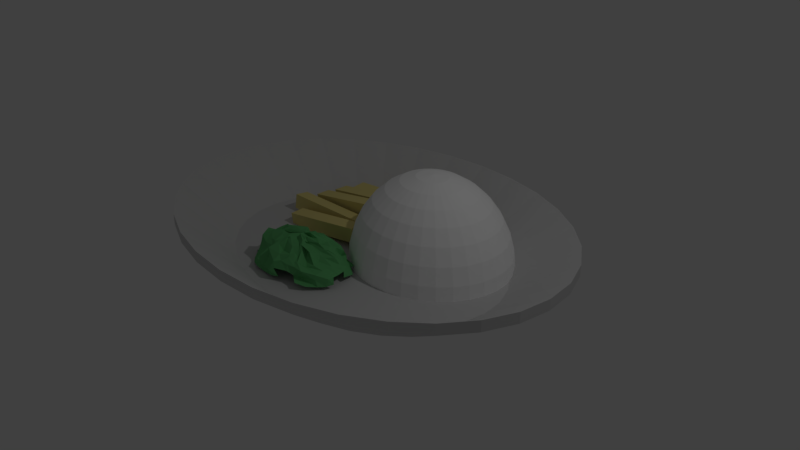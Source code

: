 # Source: rice3_meat2_veg1.blend  (saved by Blender 2.79.0; exported with 4.5.12 LTS)
import bpy
from mathutils import Matrix  # noqa: F401  (used for matrix-valued properties, if any)

bpy.ops.wm.read_factory_settings(use_empty=True)
scene = bpy.context.scene
scene.name = 'Scene'

# ---- collections
col_collection_1 = bpy.data.collections.new('Collection 1'); scene.collection.children.link(col_collection_1)

# ---- materials (node trees are filled in below, after node groups)
mat_vegatbles = bpy.data.materials.new('Vegatbles')
mat_vegatbles.alpha_threshold = 0.0
mat_vegatbles.use_transparent_shadow = False
mat_vegatbles.diffuse_color = (0.1313, 0.448, 0.1618, 1.0)
mat_vegatbles.roughness = 0.5
mat_chicken = bpy.data.materials.new('Chicken')
mat_chicken.alpha_threshold = 0.0
mat_chicken.use_transparent_shadow = False
mat_chicken.diffuse_color = (0.8, 0.69, 0.2589, 1.0)
mat_chicken.roughness = 0.5
mat_rice = bpy.data.materials.new('Rice')
mat_rice.alpha_threshold = 0.0
mat_rice.use_transparent_shadow = False
mat_rice.diffuse_color = (1.0, 1.0, 1.0, 1.0)
mat_rice.roughness = 0.5
mat_rice.specular_intensity = 1.0
mat_plate = bpy.data.materials.new('Plate')
mat_plate.alpha_threshold = 0.0
mat_plate.use_transparent_shadow = False
mat_plate.diffuse_color = (0.6383, 0.6383, 0.6383, 1.0)
mat_plate.roughness = 0.5
mat_plate.specular_intensity = 0.7946
mat_chicken_001 = bpy.data.materials.new('Chicken.001')
mat_chicken_001.alpha_threshold = 0.0
mat_chicken_001.use_transparent_shadow = False
mat_chicken_001.diffuse_color = (0.8, 0.69, 0.2589, 1.0)
mat_chicken_001.roughness = 0.5
mat_chicken_002 = bpy.data.materials.new('Chicken.002')
mat_chicken_002.alpha_threshold = 0.0
mat_chicken_002.use_transparent_shadow = False
mat_chicken_002.diffuse_color = (0.8, 0.69, 0.2589, 1.0)
mat_chicken_002.roughness = 0.5
mat_chicken_003 = bpy.data.materials.new('Chicken.003')
mat_chicken_003.alpha_threshold = 0.0
mat_chicken_003.use_transparent_shadow = False
mat_chicken_003.diffuse_color = (0.8, 0.69, 0.2589, 1.0)
mat_chicken_003.roughness = 0.5
mat_chicken_004 = bpy.data.materials.new('Chicken.004')
mat_chicken_004.alpha_threshold = 0.0
mat_chicken_004.use_transparent_shadow = False
mat_chicken_004.diffuse_color = (0.8, 0.69, 0.2589, 1.0)
mat_chicken_004.roughness = 0.5

# ---- material node trees

# ---- world
world_world = bpy.data.worlds.new('World'); scene.world = world_world
world_world.color = (0.05088, 0.05088, 0.05088)
world_world.use_sun_shadow = False
world_world.sun_shadow_jitter_overblur = 0.0
world_world.cycles.sampling_method = 'MANUAL'

# ---- cameras
cam_camera = bpy.data.cameras.new('Camera')
cam_camera.clip_end = 100.0
cam_camera.lens = 35.0
cam_camera.sensor_width = 32.0
cam_camera.sensor_height = 18.0
cam_camera.ortho_scale = 7.314
cam_camera.dof.focus_distance = 0.0
cam_camera.dof.aperture_fstop = 128.0

# ---- lights
light_lamp = bpy.data.lights.new('Lamp', 'POINT')
light_lamp.transmission_factor = 0.0
light_lamp.cutoff_distance = 30.0
light_lamp.energy = 100.0
light_lamp.shadow_buffer_clip_start = 1.001
light_lamp.shadow_soft_size = 0.1
light_lamp.shadow_maximum_resolution = 0.006
light_lamp.use_absolute_resolution = True

# ---- meshes
me_sphere_001 = bpy.data.meshes.new('Sphere.001')
me_sphere_001.from_pydata([(1.073, -1.826, 0.9766), (1.105, -1.75, 0.9065), (1.089, -1.54, 0.7811), (0.9613, -1.198, 0.6567), (0.9229, -1.081, 0.4952), (0.9288, -1.089, 0.3857), (1.115, -1.905, 0.9505), (1.139, -1.684, 0.8968), (1.148, -1.478, 0.8236), (1.166, -1.283, 0.6948), (1.179, -1.141, 0.4741), (1.204, -1.18, 0.2796), (1.135, -1.805, 0.9991), (1.168, -1.652, 0.938), (1.174, -1.535, 0.8758), (1.314, -1.352, 0.753), (1.424, -1.26, 0.5459), (1.403, -1.19, 0.3591), (1.225, -1.74, 1.065), (1.285, -1.671, 0.905), (1.377, -1.574, 0.7394), (1.553, -1.367, 0.7121), (1.631, -1.365, 0.6029), (1.599, -1.262, 0.4344), (1.512, -1.154, 0.2372), (1.556, -1.123, -0.06102), (1.203, -1.885, 1.057), (1.293, -1.775, 0.9082), (1.383, -1.584, 0.8038), (1.534, -1.49, 0.6859), (1.608, -1.485, 0.4857), (1.71, -1.39, 0.3479), (1.796, -1.263, 0.2722), (1.814, -1.264, 0.1), (1.224, -1.855, 0.9164), (1.386, -1.829, 0.7829), (1.558, -1.709, 0.8097), (1.639, -1.656, 0.7255), (1.688, -1.53, 0.5735), (1.756, -1.394, 0.3702), (1.789, -1.36, 0.2315), (1.099, -1.942, 0.972), (1.407, -1.875, 0.856), (1.656, -1.884, 0.8315), (1.764, -1.773, 0.7197), (1.834, -1.64, 0.5727), (1.887, -1.561, 0.3718), (1.94, -1.497, 0.1914), (1.184, -2.05, 1.023), (1.479, -1.983, 0.9694), (1.613, -1.935, 0.8355), (1.775, -1.833, 0.6766), (1.848, -1.786, 0.5188), (1.918, -1.75, 0.3606), (1.967, -1.811, 0.2456), (1.274, -2.091, 0.9271), (1.439, -2.011, 0.8985), (1.559, -2.002, 0.7796), (1.652, -2.025, 0.6762), (1.836, -1.996, 0.5267), (1.946, -1.959, 0.3566), (1.34, -2.124, 0.9558), (1.38, -2.06, 0.8813), (1.582, -2.059, 0.7364), (1.629, -2.149, 0.6011), (1.814, -2.139, 0.5202), (1.976, -2.14, 0.3817), (1.999, -2.162, 0.2154), (1.256, -2.19, 0.9711), (1.305, -2.286, 0.9233), (1.523, -2.298, 0.8563), (1.658, -2.343, 0.5862), (1.821, -2.268, 0.5125), (1.984, -2.296, 0.394), (1.959, -2.354, 0.1951), (1.248, -2.066, 1.015), (1.314, -2.134, 0.921), (1.371, -2.201, 0.7828), (1.557, -2.443, 0.5264), (1.824, -2.503, 0.4886), (1.829, -2.508, 0.3532), (1.874, -2.509, 0.1958), (1.124, -2.096, 1.069), (1.275, -2.206, 1.008), (1.356, -2.338, 0.8242), (1.462, -2.604, 0.6501), (1.642, -2.708, 0.5612), (1.575, -2.651, 0.323), (1.752, -2.723, 0.2185), (1.091, -2.154, 0.9296), (1.275, -2.32, 0.8714), (1.361, -2.453, 0.6817), (1.394, -2.616, 0.6316), (1.472, -2.702, 0.5689), (1.458, -2.738, 0.361), (1.609, -2.876, 0.2986), (1.617, -2.88, 0.2875), (1.1, -2.138, 0.9287), (1.276, -2.316, 0.9073), (1.281, -2.466, 0.7617), (1.264, -2.636, 0.6806), (1.32, -2.755, 0.5747), (1.347, -2.803, 0.427), (1.08, -2.288, 0.9313), (1.213, -2.449, 0.8735), (1.247, -2.578, 0.7508), (1.265, -2.603, 0.7524), (1.181, -2.782, 0.6085), (1.119, -2.938, 0.4248), (1.205, -2.907, 0.2312), (1.342, -2.895, 0.1879), (0.9515, -2.217, 0.9827), (0.9951, -2.347, 0.9049), (1.049, -2.539, 0.7109), (1.112, -2.729, 0.7293), (1.113, -2.916, 0.6075), (1.053, -3.017, 0.3681), (1.04, -2.95, 0.1874), (1.008, -2.127, 0.9813), (0.9782, -2.331, 0.9627), (0.921, -2.525, 0.819), (0.8198, -2.736, 0.7383), (0.8958, -2.823, 0.5221), (0.8464, -2.926, 0.346), (0.8024, -2.919, 0.1504), (0.7972, -2.931, 0.08292), (1.037, -2.05, 0.9561), (0.9261, -2.317, 0.9157), (0.8629, -2.451, 0.8475), (0.8173, -2.533, 0.7767), (0.7962, -2.664, 0.5519), (0.6367, -2.905, 0.3905), (0.633, -2.932, 0.1967), (0.9543, -2.1, 0.9352), (0.8528, -2.297, 0.8475), (0.7587, -2.473, 0.802), (0.7429, -2.556, 0.7024), (0.6661, -2.612, 0.5878), (0.5119, -2.711, 0.3702), (0.4966, -2.844, 0.1555), (0.4462, -2.921, 0.1055), (1.042, -1.909, 0.9715), (0.9052, -2.1, 0.9593), (0.7673, -2.24, 0.902), (0.6285, -2.419, 0.769), (0.5415, -2.522, 0.6599), (0.4541, -2.532, 0.5426), (0.4612, -2.652, 0.3547), (0.4522, -2.817, 0.1314), (0.9064, -2.042, 0.9486), (0.7119, -2.164, 0.9186), (0.5216, -2.292, 0.8498), (0.3866, -2.448, 0.7424), (0.2836, -2.401, 0.4673), (0.3069, -2.496, 0.3351), (0.3061, -2.654, 0.1102), (0.8798, -2.121, 0.9735), (0.7119, -2.127, 0.9319), (0.4843, -2.182, 0.8307), (0.3137, -2.266, 0.7551), (0.3399, -2.288, 0.5042), (0.2775, -2.319, 0.4163), (0.1751, -2.397, 0.1735), (0.0484, -2.375, 0.03051), (0.7734, -2.068, 0.867), (0.6181, -2.034, 0.8667), (0.4513, -2.077, 0.7909), (0.2773, -2.144, 0.7764), (0.2876, -2.116, 0.4884), (0.2047, -2.127, 0.3127), (0.1206, -2.201, 0.1306), (-0.003381, -2.216, 0.05378), (0.7989, -1.977, 0.9608), (0.6003, -1.995, 0.8707), (0.4228, -1.942, 0.7046), (0.329, -2.043, 0.7001), (0.3389, -1.932, 0.5786), (0.2058, -1.94, 0.3358), (0.05973, -1.904, 0.1154), (-0.04537, -1.923, 0.09903), (0.8387, -1.884, 1.02), (0.6277, -1.886, 0.9154), (0.469, -1.749, 0.8501), (0.3362, -1.827, 0.7287), (0.2271, -1.813, 0.5432), (0.0772, -1.861, 0.3061), (0.04103, -1.795, 0.1464), (0.0211, -1.806, 0.07094), (0.8584, -1.953, 0.9187), (0.6983, -1.869, 0.8541), (0.506, -1.759, 0.8481), (0.393, -1.756, 0.7196), (0.3217, -1.781, 0.5537), (0.2056, -1.676, 0.355), (0.09704, -1.615, 0.1787), (0.8772, -1.959, 0.8901), (0.8304, -1.802, 0.9017), (0.5606, -1.739, 0.8622), (0.3666, -1.709, 0.6305), (0.3069, -1.689, 0.481), (0.2832, -1.479, 0.3384), (0.9852, -1.787, 0.9396), (0.8997, -1.582, 0.883), (0.695, -1.58, 0.8497), (0.5183, -1.621, 0.6584), (0.4429, -1.504, 0.5764), (0.3817, -1.285, 0.4908), (0.3015, -1.144, 0.2055), (0.9894, -1.843, 0.9454), (0.8634, -1.605, 0.8955), (0.7837, -1.482, 0.8455), (0.63, -1.541, 0.6433), (0.5094, -1.381, 0.5271), (0.5042, -1.31, 0.4622), (0.4644, -1.07, 0.224), (0.4126, -1.097, 0.09056), (0.4095, -1.131, -0.1132), (1.058, -1.842, 0.9495), (0.9234, -1.636, 0.8665), (0.8339, -1.498, 0.8208), (0.7424, -1.406, 0.6733), (0.6423, -1.161, 0.4492), (0.7108, -1.184, 0.3631), (0.7443, -1.19, 0.1714), (1.045, -1.803, 0.9454), (1.011, -1.679, 0.8288), (0.9101, -1.55, 0.7432), (0.8242, -1.292, 0.6544), (0.8268, -1.121, 0.4685), (0.8357, -1.033, 0.3503)], [(32, 33), (95, 96), (109, 110), (124, 125), (139, 140), (214, 215), (215, 216)], [(4, 3, 9, 10), (5, 4, 10, 11), (0, 141, 6), (1, 0, 6, 7), (2, 1, 7, 8), (3, 2, 8, 9), (9, 8, 14, 15), (10, 9, 15, 16), (11, 10, 16, 17), (6, 141, 12), (7, 6, 12, 13), (8, 7, 13, 14), (12, 141, 18), (13, 12, 18, 19), (14, 13, 19, 20), (15, 14, 20, 21), (16, 15, 21, 22), (17, 16, 22, 23), (22, 21, 29, 30), (23, 22, 30, 31), (24, 23, 31, 32), (18, 141, 26), (19, 18, 26, 27), (20, 19, 27, 28), (21, 20, 28, 29), (26, 141, 34), (27, 26, 34, 35), (28, 27, 35, 36), (29, 28, 36, 37), (30, 29, 37, 38), (31, 30, 38, 39), (32, 31, 39, 40), (38, 37, 44, 45), (39, 38, 45, 46), (40, 39, 46, 47), (34, 141, 41), (35, 34, 41, 42), (36, 35, 42, 43), (37, 36, 43, 44), (42, 41, 48, 49), (43, 42, 49, 50), (44, 43, 50, 51), (45, 44, 51, 52), (46, 45, 52, 53), (47, 46, 53, 54), (41, 141, 48), (53, 52, 59, 60), (48, 141, 55), (49, 48, 55, 56), (50, 49, 56, 57), (51, 50, 57, 58), (52, 51, 58, 59), (57, 56, 62, 63), (58, 57, 63, 64), (59, 58, 64, 65), (60, 59, 65, 66), (55, 141, 61), (56, 55, 61, 62), (67, 66, 73, 74), (61, 141, 68), (62, 61, 68, 69), (63, 62, 69, 70), (64, 63, 70, 71), (65, 64, 71, 72), (66, 65, 72, 73), (70, 69, 76, 77), (71, 70, 77, 78), (72, 71, 78, 79), (73, 72, 79, 80), (74, 73, 80, 81), (68, 141, 75), (69, 68, 75, 76), (81, 80, 87, 88), (75, 141, 82), (76, 75, 82, 83), (77, 76, 83, 84), (78, 77, 84, 85), (79, 78, 85, 86), (80, 79, 86, 87), (85, 84, 91, 92), (86, 85, 92, 93), (87, 86, 93, 94), (88, 87, 94, 95), (82, 141, 89), (83, 82, 89, 90), (84, 83, 90, 91), (89, 141, 97), (90, 89, 97, 98), (91, 90, 98, 99), (92, 91, 99, 100), (93, 92, 100, 101), (94, 93, 101, 102), (100, 99, 105, 106), (101, 100, 106, 107), (102, 101, 107, 108), (97, 141, 103), (98, 97, 103, 104), (99, 98, 104, 105), (103, 141, 111), (104, 103, 111, 112), (105, 104, 112, 113), (106, 105, 113, 114), (107, 106, 114, 115), (108, 107, 115, 116), (109, 108, 116, 117), (115, 114, 121, 122), (116, 115, 122, 123), (117, 116, 123, 124), (111, 141, 118), (112, 111, 118, 119), (113, 112, 119, 120), (114, 113, 120, 121), (119, 118, 126, 127), (120, 119, 127, 128), (121, 120, 128, 129), (122, 121, 129, 130), (123, 122, 130, 131), (124, 123, 131, 132), (118, 141, 126), (131, 130, 137, 138), (132, 131, 138, 139), (126, 141, 133), (127, 126, 133, 134), (128, 127, 134, 135), (129, 128, 135, 136), (130, 129, 136, 137), (134, 133, 142, 143), (135, 134, 143, 144), (136, 135, 144, 145), (137, 136, 145, 146), (138, 137, 146, 147), (139, 138, 147, 148), (133, 141, 142), (147, 146, 153, 154), (148, 147, 154, 155), (142, 141, 149), (143, 142, 149, 150), (144, 143, 150, 151), (145, 144, 151, 152), (146, 145, 152, 153), (151, 150, 157, 158), (152, 151, 158, 159), (153, 152, 159, 160), (154, 153, 160, 161), (155, 154, 161, 162), (149, 141, 156), (150, 149, 156, 157), (162, 161, 169, 170), (163, 162, 170, 171), (156, 141, 164), (157, 156, 164, 165), (158, 157, 165, 166), (159, 158, 166, 167), (160, 159, 167, 168), (161, 160, 168, 169), (166, 165, 173, 174), (167, 166, 174, 175), (168, 167, 175, 176), (169, 168, 176, 177), (170, 169, 177, 178), (171, 170, 178, 179), (164, 141, 172), (165, 164, 172, 173), (178, 177, 185, 186), (179, 178, 186, 187), (172, 141, 180), (173, 172, 180, 181), (174, 173, 181, 182), (175, 174, 182, 183), (176, 175, 183, 184), (177, 176, 184, 185), (183, 182, 190, 191), (184, 183, 191, 192), (185, 184, 192, 193), (186, 185, 193, 194), (180, 141, 188), (181, 180, 188, 189), (182, 181, 189, 190), (188, 141, 195), (189, 188, 195, 196), (190, 189, 196, 197), (191, 190, 197, 198), (192, 191, 198, 199), (193, 192, 199, 200), (199, 198, 204, 205), (200, 199, 205, 206), (195, 141, 201), (196, 195, 201, 202), (197, 196, 202, 203), (198, 197, 203, 204), (201, 141, 208), (202, 201, 208, 209), (203, 202, 209, 210), (204, 203, 210, 211), (205, 204, 211, 212), (206, 205, 212, 213), (207, 206, 213, 214), (212, 211, 220, 221), (213, 212, 221, 222), (214, 213, 222, 223), (208, 141, 217), (209, 208, 217, 218), (210, 209, 218, 219), (211, 210, 219, 220), (218, 217, 224, 225), (219, 218, 225, 226), (220, 219, 226, 227), (221, 220, 227, 228), (222, 221, 228, 229), (217, 141, 224), (229, 228, 4, 5), (224, 141, 0), (225, 224, 0, 1), (226, 225, 1, 2), (227, 226, 2, 3), (228, 227, 3, 4)])
me_sphere_001.materials.append(mat_vegatbles)
me_sphere_001.use_remesh_preserve_volume = False
me_sphere_001.use_remesh_preserve_attributes = False
me_sphere_001.use_mirror_vertex_groups = False
me_sphere_001.update()
me_cube_001 = bpy.data.meshes.new('Cube.001')
me_cube_001.from_pydata([(-1.0, -1.0, -1.0), (-1.0, -1.0, 1.0), (-1.0, 1.0, -1.0), (-1.0, 1.0, 1.0), (1.0, -1.0, -1.0), (1.0, -1.0, 1.0), (1.0, 1.0, -1.0), (1.0, 1.0, 1.0)], [], [(0, 1, 3, 2), (2, 3, 7, 6), (6, 7, 5, 4), (4, 5, 1, 0), (2, 6, 4, 0), (7, 3, 1, 5)])
me_cube_001.materials.append(mat_chicken)
me_cube_001.use_remesh_preserve_volume = False
me_cube_001.use_remesh_preserve_attributes = False
me_cube_001.use_mirror_vertex_groups = False
me_cube_001.update()
me_sphere = bpy.data.meshes.new('Sphere')
me_sphere.from_pydata([(0.0, 0.1951, 0.9808), (0.0, 0.3827, 0.9239), (0.0, 0.5556, 0.8315), (0.0, 0.7071, 0.7071), (0.0, 0.8315, 0.5556), (0.0, 0.9239, 0.3827), (0.0, 0.9808, 0.1951), (0.0, 1.0, 7.55e-08), (0.03806, 0.1913, 0.9808), (0.07466, 0.3753, 0.9239), (0.1084, 0.5449, 0.8315), (0.1379, 0.6935, 0.7071), (0.1622, 0.8155, 0.5556), (0.1802, 0.9061, 0.3827), (0.1913, 0.9619, 0.1951), (0.1951, 0.9808, 7.55e-08), (0.07466, 0.1802, 0.9808), (0.1464, 0.3536, 0.9239), (0.2126, 0.5133, 0.8315), (0.2706, 0.6533, 0.7071), (0.3182, 0.7682, 0.5556), (0.3536, 0.8536, 0.3827), (0.3753, 0.9061, 0.1951), (0.3827, 0.9239, 7.55e-08), (0.1084, 0.1622, 0.9808), (0.2126, 0.3182, 0.9239), (0.3087, 0.4619, 0.8315), (0.3928, 0.5879, 0.7071), (0.4619, 0.6913, 0.5556), (0.5133, 0.7682, 0.3827), (0.5449, 0.8155, 0.1951), (0.5556, 0.8315, 7.55e-08), (0.1379, 0.1379, 0.9808), (0.2706, 0.2706, 0.9239), (0.3928, 0.3928, 0.8315), (0.5, 0.5, 0.7071), (0.5879, 0.5879, 0.5556), (0.6533, 0.6533, 0.3827), (0.6935, 0.6935, 0.1951), (0.7071, 0.7071, 7.55e-08), (0.1622, 0.1084, 0.9808), (0.3182, 0.2126, 0.9239), (0.4619, 0.3087, 0.8315), (0.5879, 0.3928, 0.7071), (0.6913, 0.4619, 0.5556), (0.7682, 0.5133, 0.3827), (0.8155, 0.5449, 0.1951), (0.8315, 0.5556, 7.55e-08), (0.1802, 0.07466, 0.9808), (0.3536, 0.1464, 0.9239), (0.5133, 0.2126, 0.8315), (0.6533, 0.2706, 0.7071), (0.7682, 0.3182, 0.5556), (0.8536, 0.3536, 0.3827), (0.9061, 0.3753, 0.1951), (0.9239, 0.3827, 7.55e-08), (0.1913, 0.03806, 0.9808), (0.3753, 0.07466, 0.9239), (0.5449, 0.1084, 0.8315), (0.6935, 0.1379, 0.7071), (0.8155, 0.1622, 0.5556), (0.9061, 0.1802, 0.3827), (0.9619, 0.1913, 0.1951), (0.9808, 0.1951, 7.55e-08), (0.1951, -3.266e-07, 0.9808), (0.3827, -3.192e-07, 0.9239), (0.5556, -3.117e-07, 0.8315), (0.7071, -3.192e-07, 0.7071), (0.8315, -3.341e-07, 0.5556), (0.9239, -2.745e-07, 0.3827), (0.9808, -3.937e-07, 0.1951), (1.0, -3.788e-07, 7.55e-08), (0.1913, -0.03806, 0.9808), (0.3753, -0.07466, 0.9239), (0.5449, -0.1084, 0.8315), (0.6935, -0.138, 0.7071), (0.8155, -0.1622, 0.5556), (0.9061, -0.1802, 0.3827), (0.9619, -0.1913, 0.1951), (0.9808, -0.1951, 7.55e-08), (0.1802, -0.07466, 0.9808), (0.3536, -0.1464, 0.9239), (0.5133, -0.2126, 0.8315), (0.6533, -0.2706, 0.7071), (0.7682, -0.3182, 0.5556), (0.8536, -0.3536, 0.3827), (0.9061, -0.3753, 0.1951), (0.9239, -0.3827, 7.55e-08), (0.1622, -0.1084, 0.9808), (0.3182, -0.2126, 0.9239), (0.4619, -0.3087, 0.8315), (0.5879, -0.3928, 0.7071), (0.6913, -0.4619, 0.5556), (0.7682, -0.5133, 0.3827), (0.8155, -0.5449, 0.1951), (0.8315, -0.5556, 7.55e-08), (0.1379, -0.138, 0.9808), (0.2706, -0.2706, 0.9239), (0.3928, -0.3928, 0.8315), (0.5, -0.5, 0.7071), (0.5879, -0.5879, 0.5556), (0.6533, -0.6533, 0.3827), (0.6935, -0.6935, 0.1951), (0.7071, -0.7071, 7.55e-08), (0.1084, -0.1622, 0.9808), (0.2126, -0.3182, 0.9239), (0.3087, -0.4619, 0.8315), (0.3928, -0.5879, 0.7071), (0.4619, -0.6913, 0.5556), (0.5133, -0.7682, 0.3827), (0.5449, -0.8155, 0.1951), (0.5556, -0.8315, 7.55e-08), (0.07466, -0.1802, 0.9808), (0.1464, -0.3536, 0.9239), (0.2126, -0.5133, 0.8315), (0.2706, -0.6533, 0.7071), (0.3182, -0.7682, 0.5556), (0.3536, -0.8536, 0.3827), (0.3753, -0.9061, 0.1951), (0.3827, -0.9239, 7.55e-08), (0.03806, -0.1913, 0.9808), (0.07466, -0.3753, 0.9239), (0.1084, -0.5449, 0.8315), (0.1379, -0.6935, 0.7071), (0.1622, -0.8155, 0.5556), (0.1802, -0.9061, 0.3827), (0.1913, -0.9619, 0.1951), (0.1951, -0.9808, 7.55e-08), (-7.212e-09, -0.1951, 0.9808), (4.122e-08, -0.3827, 0.9239), (2.632e-08, -0.5556, 0.8315), (-2.584e-08, -0.7071, 0.7071), (-8.544e-08, -0.8315, 0.5556), (6.357e-08, -0.9239, 0.3827), (-8.544e-08, -0.9808, 0.1951), (-1.003e-07, -1.0, 7.55e-08), (-0.03806, -0.1913, 0.9808), (-0.07466, -0.3753, 0.9239), (-0.1084, -0.5449, 0.8315), (-0.1379, -0.6935, 0.7071), (-0.1622, -0.8155, 0.5556), (-0.1802, -0.9061, 0.3827), (-0.1913, -0.9619, 0.1951), (-0.1951, -0.9808, 7.55e-08), (-0.07466, -0.1802, 0.9808), (-0.1464, -0.3536, 0.9239), (-0.2126, -0.5133, 0.8315), (-0.2706, -0.6533, 0.7071), (-0.3182, -0.7682, 0.5556), (-0.3536, -0.8536, 0.3827), (-0.3753, -0.9061, 0.1951), (-0.3827, -0.9239, 7.55e-08), (-0.1084, -0.1622, 0.9808), (-0.2126, -0.3182, 0.9239), (-0.3087, -0.4619, 0.8315), (-0.3928, -0.5879, 0.7071), (-0.4619, -0.6913, 0.5556), (-0.5133, -0.7682, 0.3827), (-0.5449, -0.8155, 0.1951), (-0.5556, -0.8315, 7.55e-08), (-2.304e-07, -5.562e-07, 1.0), (-0.1379, -0.138, 0.9808), (-0.2706, -0.2706, 0.9239), (-0.3928, -0.3928, 0.8315), (-0.5, -0.5, 0.7071), (-0.5879, -0.5879, 0.5556), (-0.6533, -0.6533, 0.3827), (-0.6935, -0.6935, 0.1951), (-0.7071, -0.7071, 7.55e-08), (-0.1622, -0.1084, 0.9808), (-0.3182, -0.2126, 0.9239), (-0.4619, -0.3087, 0.8315), (-0.5879, -0.3928, 0.7071), (-0.6913, -0.4619, 0.5556), (-0.7682, -0.5133, 0.3827), (-0.8155, -0.5449, 0.1951), (-0.8315, -0.5556, 7.55e-08), (-0.1802, -0.07466, 0.9808), (-0.3536, -0.1464, 0.9239), (-0.5133, -0.2126, 0.8315), (-0.6533, -0.2706, 0.7071), (-0.7682, -0.3182, 0.5556), (-0.8536, -0.3536, 0.3827), (-0.9061, -0.3753, 0.1951), (-0.9239, -0.3827, 7.55e-08), (-0.1913, -0.03806, 0.9808), (-0.3753, -0.07466, 0.9239), (-0.5449, -0.1084, 0.8315), (-0.6935, -0.1379, 0.7071), (-0.8155, -0.1622, 0.5556), (-0.9061, -0.1802, 0.3827), (-0.9619, -0.1913, 0.1951), (-0.9808, -0.1951, 7.55e-08), (-0.1951, -3.117e-07, 0.9808), (-0.3827, -2.819e-07, 0.9239), (-0.5556, -2.819e-07, 0.8315), (-0.7071, -1.851e-07, 0.7071), (-0.8315, -1.404e-07, 0.5556), (-0.9239, -3.192e-07, 0.3827), (-0.9808, -9.567e-08, 0.1951), (-1.0, -1.404e-07, 7.55e-08), (-0.1913, 0.03806, 0.9808), (-0.3753, 0.07466, 0.9239), (-0.5449, 0.1084, 0.8315), (-0.6935, 0.1379, 0.7071), (-0.8155, 0.1622, 0.5556), (-0.9061, 0.1802, 0.3827), (-0.9619, 0.1913, 0.1951), (-0.9808, 0.1951, 7.55e-08), (-0.1802, 0.07466, 0.9808), (-0.3536, 0.1464, 0.9239), (-0.5133, 0.2126, 0.8315), (-0.6533, 0.2706, 0.7071), (-0.7682, 0.3182, 0.5556), (-0.8536, 0.3536, 0.3827), (-0.9061, 0.3753, 0.1951), (-0.9239, 0.3827, 7.55e-08), (-0.1622, 0.1084, 0.9808), (-0.3182, 0.2126, 0.9239), (-0.4619, 0.3087, 0.8315), (-0.5879, 0.3928, 0.7071), (-0.6913, 0.4619, 0.5556), (-0.7682, 0.5133, 0.3827), (-0.8155, 0.5449, 0.1951), (-0.8315, 0.5556, 7.55e-08), (-0.1379, 0.1379, 0.9808), (-0.2706, 0.2706, 0.9239), (-0.3928, 0.3928, 0.8315), (-0.5, 0.5, 0.7071), (-0.5879, 0.5879, 0.5556), (-0.6533, 0.6533, 0.3827), (-0.6935, 0.6935, 0.1951), (-0.7071, 0.7071, 7.55e-08), (-0.1084, 0.1622, 0.9808), (-0.2126, 0.3182, 0.9239), (-0.3087, 0.4619, 0.8315), (-0.3928, 0.5879, 0.7071), (-0.4619, 0.6913, 0.5556), (-0.5133, 0.7682, 0.3827), (-0.5449, 0.8155, 0.1951), (-0.5556, 0.8315, 7.55e-08), (-0.07466, 0.1802, 0.9808), (-0.1464, 0.3536, 0.9239), (-0.2126, 0.5133, 0.8315), (-0.2706, 0.6533, 0.7071), (-0.3182, 0.7682, 0.5556), (-0.3536, 0.8536, 0.3827), (-0.3753, 0.9061, 0.1951), (-0.3827, 0.9239, 7.55e-08), (-0.03806, 0.1913, 0.9808), (-0.07466, 0.3753, 0.9239), (-0.1084, 0.5449, 0.8315), (-0.1379, 0.6935, 0.7071), (-0.1622, 0.8155, 0.5556), (-0.1802, 0.9061, 0.3827), (-0.1913, 0.9619, 0.1951), (-0.1951, 0.9808, 7.55e-08)], [], [(3, 2, 10, 11), (4, 3, 11, 12), (5, 4, 12, 13), (6, 5, 13, 14), (7, 6, 14, 15), (0, 160, 8), (1, 0, 8, 9), (2, 1, 9, 10), (10, 9, 17, 18), (11, 10, 18, 19), (12, 11, 19, 20), (13, 12, 20, 21), (14, 13, 21, 22), (15, 14, 22, 23), (8, 160, 16), (9, 8, 16, 17), (22, 21, 29, 30), (23, 22, 30, 31), (16, 160, 24), (17, 16, 24, 25), (18, 17, 25, 26), (19, 18, 26, 27), (20, 19, 27, 28), (21, 20, 28, 29), (27, 26, 34, 35), (28, 27, 35, 36), (29, 28, 36, 37), (30, 29, 37, 38), (31, 30, 38, 39), (24, 160, 32), (25, 24, 32, 33), (26, 25, 33, 34), (39, 38, 46, 47), (32, 160, 40), (33, 32, 40, 41), (34, 33, 41, 42), (35, 34, 42, 43), (36, 35, 43, 44), (37, 36, 44, 45), (38, 37, 45, 46), (43, 42, 50, 51), (44, 43, 51, 52), (45, 44, 52, 53), (46, 45, 53, 54), (47, 46, 54, 55), (40, 160, 48), (41, 40, 48, 49), (42, 41, 49, 50), (55, 54, 62, 63), (48, 160, 56), (49, 48, 56, 57), (50, 49, 57, 58), (51, 50, 58, 59), (52, 51, 59, 60), (53, 52, 60, 61), (54, 53, 61, 62), (60, 59, 67, 68), (61, 60, 68, 69), (62, 61, 69, 70), (63, 62, 70, 71), (56, 160, 64), (57, 56, 64, 65), (58, 57, 65, 66), (59, 58, 66, 67), (65, 64, 72, 73), (66, 65, 73, 74), (67, 66, 74, 75), (68, 67, 75, 76), (69, 68, 76, 77), (70, 69, 77, 78), (71, 70, 78, 79), (64, 160, 72), (77, 76, 84, 85), (78, 77, 85, 86), (79, 78, 86, 87), (72, 160, 80), (73, 72, 80, 81), (74, 73, 81, 82), (75, 74, 82, 83), (76, 75, 83, 84), (81, 80, 88, 89), (82, 81, 89, 90), (83, 82, 90, 91), (84, 83, 91, 92), (85, 84, 92, 93), (86, 85, 93, 94), (87, 86, 94, 95), (80, 160, 88), (93, 92, 100, 101), (94, 93, 101, 102), (95, 94, 102, 103), (88, 160, 96), (89, 88, 96, 97), (90, 89, 97, 98), (91, 90, 98, 99), (92, 91, 99, 100), (98, 97, 105, 106), (99, 98, 106, 107), (100, 99, 107, 108), (101, 100, 108, 109), (102, 101, 109, 110), (103, 102, 110, 111), (96, 160, 104), (97, 96, 104, 105), (110, 109, 117, 118), (111, 110, 118, 119), (104, 160, 112), (105, 104, 112, 113), (106, 105, 113, 114), (107, 106, 114, 115), (108, 107, 115, 116), (109, 108, 116, 117), (114, 113, 121, 122), (115, 114, 122, 123), (116, 115, 123, 124), (117, 116, 124, 125), (118, 117, 125, 126), (119, 118, 126, 127), (112, 160, 120), (113, 112, 120, 121), (126, 125, 133, 134), (127, 126, 134, 135), (120, 160, 128), (121, 120, 128, 129), (122, 121, 129, 130), (123, 122, 130, 131), (124, 123, 131, 132), (125, 124, 132, 133), (131, 130, 138, 139), (132, 131, 139, 140), (133, 132, 140, 141), (134, 133, 141, 142), (135, 134, 142, 143), (128, 160, 136), (129, 128, 136, 137), (130, 129, 137, 138), (143, 142, 150, 151), (136, 160, 144), (137, 136, 144, 145), (138, 137, 145, 146), (139, 138, 146, 147), (140, 139, 147, 148), (141, 140, 148, 149), (142, 141, 149, 150), (148, 147, 155, 156), (149, 148, 156, 157), (150, 149, 157, 158), (151, 150, 158, 159), (144, 160, 152), (145, 144, 152, 153), (146, 145, 153, 154), (147, 146, 154, 155), (152, 160, 161), (153, 152, 161, 162), (154, 153, 162, 163), (155, 154, 163, 164), (156, 155, 164, 165), (157, 156, 165, 166), (158, 157, 166, 167), (159, 158, 167, 168), (165, 164, 172, 173), (166, 165, 173, 174), (167, 166, 174, 175), (168, 167, 175, 176), (161, 160, 169), (162, 161, 169, 170), (163, 162, 170, 171), (164, 163, 171, 172), (170, 169, 177, 178), (171, 170, 178, 179), (172, 171, 179, 180), (173, 172, 180, 181), (174, 173, 181, 182), (175, 174, 182, 183), (176, 175, 183, 184), (169, 160, 177), (182, 181, 189, 190), (183, 182, 190, 191), (184, 183, 191, 192), (177, 160, 185), (178, 177, 185, 186), (179, 178, 186, 187), (180, 179, 187, 188), (181, 180, 188, 189), (186, 185, 193, 194), (187, 186, 194, 195), (188, 187, 195, 196), (189, 188, 196, 197), (190, 189, 197, 198), (191, 190, 198, 199), (192, 191, 199, 200), (185, 160, 193), (198, 197, 205, 206), (199, 198, 206, 207), (200, 199, 207, 208), (193, 160, 201), (194, 193, 201, 202), (195, 194, 202, 203), (196, 195, 203, 204), (197, 196, 204, 205), (203, 202, 210, 211), (204, 203, 211, 212), (205, 204, 212, 213), (206, 205, 213, 214), (207, 206, 214, 215), (208, 207, 215, 216), (201, 160, 209), (202, 201, 209, 210), (215, 214, 222, 223), (216, 215, 223, 224), (209, 160, 217), (210, 209, 217, 218), (211, 210, 218, 219), (212, 211, 219, 220), (213, 212, 220, 221), (214, 213, 221, 222), (220, 219, 227, 228), (221, 220, 228, 229), (222, 221, 229, 230), (223, 222, 230, 231), (224, 223, 231, 232), (217, 160, 225), (218, 217, 225, 226), (219, 218, 226, 227), (232, 231, 239, 240), (225, 160, 233), (226, 225, 233, 234), (227, 226, 234, 235), (228, 227, 235, 236), (229, 228, 236, 237), (230, 229, 237, 238), (231, 230, 238, 239), (236, 235, 243, 244), (237, 236, 244, 245), (238, 237, 245, 246), (239, 238, 246, 247), (240, 239, 247, 248), (233, 160, 241), (234, 233, 241, 242), (235, 234, 242, 243), (248, 247, 255, 256), (241, 160, 249), (242, 241, 249, 250), (243, 242, 250, 251), (244, 243, 251, 252), (245, 244, 252, 253), (246, 245, 253, 254), (247, 246, 254, 255), (253, 252, 3, 4), (254, 253, 4, 5), (255, 254, 5, 6), (256, 255, 6, 7), (249, 160, 0), (250, 249, 0, 1), (251, 250, 1, 2), (252, 251, 2, 3)])
me_sphere.materials.append(mat_rice)
me_sphere.use_remesh_preserve_volume = False
me_sphere.use_remesh_preserve_attributes = False
me_sphere.use_mirror_vertex_groups = False
me_sphere.update()
me_cylinder = bpy.data.meshes.new('Cylinder')
me_cylinder.from_pydata([(-1.788e-07, 1.0, -1.0), (-1.788e-07, 1.0, 1.0), (0.1951, 0.9808, -1.0), (0.1951, 0.9808, 1.0), (0.3827, 0.9239, -1.0), (0.3827, 0.9239, 1.0), (0.5556, 0.8315, -1.0), (0.5556, 0.8315, 1.0), (0.7071, 0.7071, -1.0), (0.7071, 0.7071, 1.0), (0.8315, 0.5556, -1.0), (0.8315, 0.5556, 1.0), (0.9239, 0.3827, -1.0), (0.9239, 0.3827, 1.0), (0.9808, 0.1951, -1.0), (0.9808, 0.1951, 1.0), (1.0, -1.788e-07, -1.0), (1.0, -1.788e-07, 1.0), (0.9808, -0.1951, -1.0), (0.9808, -0.1951, 1.0), (0.9239, -0.3827, -1.0), (0.9239, -0.3827, 1.0), (0.8315, -0.5556, -1.0), (0.8315, -0.5556, 1.0), (0.7071, -0.7071, -1.0), (0.7071, -0.7071, 1.0), (0.5556, -0.8315, -1.0), (0.5556, -0.8315, 1.0), (0.3827, -0.9239, -1.0), (0.3827, -0.9239, 1.0), (0.1951, -0.9808, -1.0), (0.1951, -0.9808, 1.0), (-4.917e-07, -1.0, -1.0), (-4.917e-07, -1.0, 1.0), (-0.1951, -0.9808, -1.0), (-0.1951, -0.9808, 1.0), (-0.3827, -0.9239, -1.0), (-0.3827, -0.9239, 1.0), (-0.5556, -0.8315, -1.0), (-0.5556, -0.8315, 1.0), (-0.7071, -0.7071, -1.0), (-0.7071, -0.7071, 1.0), (-0.8315, -0.5556, -1.0), (-0.8315, -0.5556, 1.0), (-0.9239, -0.3827, -1.0), (-0.9239, -0.3827, 1.0), (-0.9808, -0.1951, -1.0), (-0.9808, -0.1951, 1.0), (-1.0, 7.153e-07, -1.0), (-1.0, 7.153e-07, 1.0), (-0.9808, 0.1951, -1.0), (-0.9808, 0.1951, 1.0), (-0.9239, 0.3827, -1.0), (-0.9239, 0.3827, 1.0), (-0.8315, 0.5556, -1.0), (-0.8315, 0.5556, 1.0), (-0.7071, 0.7071, -1.0), (-0.7071, 0.7071, 1.0), (-0.5556, 0.8315, -1.0), (-0.5556, 0.8315, 1.0), (-0.3827, 0.9239, -1.0), (-0.3827, 0.9239, 1.0), (-0.1951, 0.9808, -1.0), (-0.1951, 0.9808, 1.0), (-1.788e-07, 1.0, -1.0), (0.1951, 0.9808, -1.0), (0.1951, 0.9808, 1.0), (-1.788e-07, 1.0, 1.0), (0.3827, 0.9239, -1.0), (0.3827, 0.9239, 1.0), (0.5556, 0.8315, -1.0), (0.5556, 0.8315, 1.0), (0.7071, 0.7071, -1.0), (0.7071, 0.7071, 1.0), (0.8315, 0.5556, -1.0), (0.8315, 0.5556, 1.0), (0.9239, 0.3827, -1.0), (0.9239, 0.3827, 1.0), (0.9808, 0.1951, -1.0), (0.9808, 0.1951, 1.0), (1.0, -1.788e-07, -1.0), (1.0, -1.788e-07, 1.0), (0.9808, -0.1951, -1.0), (0.9808, -0.1951, 1.0), (0.9239, -0.3827, -1.0), (0.9239, -0.3827, 1.0), (0.8315, -0.5556, -1.0), (0.8315, -0.5556, 1.0), (0.7071, -0.7071, -1.0), (0.7071, -0.7071, 1.0), (0.5556, -0.8315, -1.0), (0.5556, -0.8315, 1.0), (0.3827, -0.9239, -1.0), (0.3827, -0.9239, 1.0), (0.1951, -0.9808, -1.0), (0.1951, -0.9808, 1.0), (-4.917e-07, -1.0, -1.0), (-4.917e-07, -1.0, 1.0), (-0.1951, -0.9808, -1.0), (-0.1951, -0.9808, 1.0), (-0.3827, -0.9239, -1.0), (-0.3827, -0.9239, 1.0), (-0.5556, -0.8315, -1.0), (-0.5556, -0.8315, 1.0), (-0.7071, -0.7071, -1.0), (-0.7071, -0.7071, 1.0), (-0.8315, -0.5556, -1.0), (-0.8315, -0.5556, 1.0), (-0.9239, -0.3827, -1.0), (-0.9239, -0.3827, 1.0), (-0.9808, -0.1951, -1.0), (-0.9808, -0.1951, 1.0), (-1.0, 7.153e-07, -1.0), (-1.0, 7.153e-07, 1.0), (-0.9808, 0.1951, -1.0), (-0.9808, 0.1951, 1.0), (-0.9239, 0.3827, -1.0), (-0.9239, 0.3827, 1.0), (-0.8315, 0.5556, -1.0), (-0.8315, 0.5556, 1.0), (-0.7071, 0.7071, -1.0), (-0.7071, 0.7071, 1.0), (-0.5556, 0.8315, -1.0), (-0.5556, 0.8315, 1.0), (-0.3827, 0.9239, -1.0), (-0.3827, 0.9239, 1.0), (-0.1951, 0.9808, -1.0), (-0.1951, 0.9808, 1.0), (-2.543e-07, 1.437, 9.648), (0.2804, 1.41, 9.648), (0.2804, 1.41, 12.52), (-2.543e-07, 1.437, 12.52), (0.5501, 1.328, 9.648), (0.5501, 1.328, 12.52), (0.7986, 1.195, 9.648), (0.7986, 1.195, 12.52), (1.016, 1.016, 9.648), (1.016, 1.016, 12.52), (1.195, 0.7986, 9.648), (1.195, 0.7986, 12.52), (1.328, 0.5501, 9.648), (1.328, 0.5501, 12.52), (1.41, 0.2804, 9.648), (1.41, 0.2804, 12.52), (1.437, -2.99e-07, 9.648), (1.437, -2.99e-07, 12.52), (1.41, -0.2804, 9.648), (1.41, -0.2804, 12.52), (1.328, -0.5501, 9.648), (1.328, -0.5501, 12.52), (1.195, -0.7986, 9.648), (1.195, -0.7986, 12.52), (1.016, -1.016, 9.648), (1.016, -1.016, 12.52), (0.7986, -1.195, 9.648), (0.7986, -1.195, 12.52), (0.5501, -1.328, 9.648), (0.5501, -1.328, 12.52), (0.2804, -1.41, 9.648), (0.2804, -1.41, 12.52), (-7.042e-07, -1.437, 9.648), (-7.042e-07, -1.437, 12.52), (-0.2804, -1.41, 9.648), (-0.2804, -1.41, 12.52), (-0.5501, -1.328, 9.648), (-0.5501, -1.328, 12.52), (-0.7986, -1.195, 9.648), (-0.7986, -1.195, 12.52), (-1.016, -1.016, 9.648), (-1.016, -1.016, 12.52), (-1.195, -0.7986, 9.648), (-1.195, -0.7986, 12.52), (-1.328, -0.5501, 9.648), (-1.328, -0.5501, 12.52), (-1.41, -0.2804, 9.648), (-1.41, -0.2804, 12.52), (-1.437, 9.862e-07, 9.648), (-1.437, 9.862e-07, 12.52), (-1.41, 0.2804, 9.648), (-1.41, 0.2804, 12.52), (-1.328, 0.5501, 9.648), (-1.328, 0.5501, 12.52), (-1.195, 0.7986, 9.648), (-1.195, 0.7986, 12.52), (-1.016, 1.016, 9.648), (-1.016, 1.016, 12.52), (-0.7986, 1.195, 9.648), (-0.7986, 1.195, 12.52), (-0.5501, 1.328, 9.648), (-0.5501, 1.328, 12.52), (-0.2804, 1.41, 9.648), (-0.2804, 1.41, 12.52)], [], [(26, 24, 88, 90), (59, 61, 125, 123), (8, 6, 70, 72), (41, 43, 107, 105), (60, 58, 122, 124), (23, 25, 89, 87), (42, 40, 104, 106), (5, 7, 71, 69), (24, 22, 86, 88), (57, 59, 123, 121), (6, 4, 68, 70), (39, 41, 105, 103), (58, 56, 120, 122), (21, 23, 87, 85), (40, 38, 102, 104), (3, 5, 69, 66), (22, 20, 84, 86), (55, 57, 121, 119), (4, 2, 65, 68), (37, 39, 103, 101), (56, 54, 118, 120), (19, 21, 85, 83), (38, 36, 100, 102), (20, 18, 82, 84), (53, 55, 119, 117), (1, 3, 66, 67), (35, 37, 101, 99), (54, 52, 116, 118), (2, 0, 64, 65), (17, 19, 83, 81), (3, 1, 63, 61, 59, 57, 55, 53, 51, 49, 47, 45, 43, 41, 39, 37, 35, 33, 31, 29, 27, 25, 23, 21, 19, 17, 15, 13, 11, 9, 7, 5), (36, 34, 98, 100), (18, 16, 80, 82), (0, 2, 4, 6, 8, 10, 12, 14, 16, 18, 20, 22, 24, 26, 28, 30, 32, 34, 36, 38, 40, 42, 44, 46, 48, 50, 52, 54, 56, 58, 60, 62), (96, 94, 158, 160), (78, 76, 140, 142), (111, 113, 177, 175), (93, 95, 159, 157), (112, 110, 174, 176), (75, 77, 141, 139), (94, 92, 156, 158), (127, 67, 131, 191), (76, 74, 138, 140), (109, 111, 175, 173), (64, 126, 190, 128), (91, 93, 157, 155), (110, 108, 172, 174), (73, 75, 139, 137), (92, 90, 154, 156), (125, 127, 191, 189), (74, 72, 136, 138), (107, 109, 173, 171), (126, 124, 188, 190), (89, 91, 155, 153), (108, 106, 170, 172), (71, 73, 137, 135), (90, 88, 152, 154), (123, 125, 189, 187), (72, 70, 134, 136), (105, 107, 171, 169), (124, 122, 186, 188), (87, 89, 153, 151), (106, 104, 168, 170), (69, 71, 135, 133), (88, 86, 150, 152), (121, 123, 187, 185), (7, 9, 73, 71), (44, 42, 106, 108), (25, 27, 91, 89), (62, 60, 124, 126), (43, 45, 109, 107), (10, 8, 72, 74), (61, 63, 127, 125), (28, 26, 90, 92), (9, 11, 75, 73), (46, 44, 108, 110), (27, 29, 93, 91), (0, 62, 126, 64), (45, 47, 111, 109), (12, 10, 74, 76), (63, 1, 67, 127), (30, 28, 92, 94), (11, 13, 77, 75), (48, 46, 110, 112), (29, 31, 95, 93), (47, 49, 113, 111), (14, 12, 76, 78), (32, 30, 94, 96), (13, 15, 79, 77), (50, 48, 112, 114), (31, 33, 97, 95), (49, 51, 115, 113), (16, 14, 78, 80), (34, 32, 96, 98), (15, 17, 81, 79), (52, 50, 114, 116), (33, 35, 99, 97), (51, 53, 117, 115), (128, 131, 130, 129), (129, 130, 133, 132), (132, 133, 135, 134), (134, 135, 137, 136), (136, 137, 139, 138), (138, 139, 141, 140), (140, 141, 143, 142), (142, 143, 145, 144), (144, 145, 147, 146), (146, 147, 149, 148), (148, 149, 151, 150), (150, 151, 153, 152), (152, 153, 155, 154), (154, 155, 157, 156), (156, 157, 159, 158), (158, 159, 161, 160), (160, 161, 163, 162), (162, 163, 165, 164), (164, 165, 167, 166), (166, 167, 169, 168), (168, 169, 171, 170), (170, 171, 173, 172), (172, 173, 175, 174), (174, 175, 177, 176), (176, 177, 179, 178), (178, 179, 181, 180), (180, 181, 183, 182), (182, 183, 185, 184), (184, 185, 187, 186), (186, 187, 189, 188), (188, 189, 191, 190), (190, 191, 131, 128), (77, 79, 143, 141), (114, 112, 176, 178), (95, 97, 161, 159), (113, 115, 179, 177), (80, 78, 142, 144), (98, 96, 160, 162), (79, 81, 145, 143), (116, 114, 178, 180), (97, 99, 163, 161), (115, 117, 181, 179), (82, 80, 144, 146), (100, 98, 162, 164), (81, 83, 147, 145), (65, 64, 128, 129), (118, 116, 180, 182), (99, 101, 165, 163), (67, 66, 130, 131), (117, 119, 183, 181), (84, 82, 146, 148), (102, 100, 164, 166), (83, 85, 149, 147), (120, 118, 182, 184), (101, 103, 167, 165), (68, 65, 129, 132), (119, 121, 185, 183), (86, 84, 148, 150), (66, 69, 133, 130), (104, 102, 166, 168), (85, 87, 151, 149), (122, 120, 184, 186), (103, 105, 169, 167), (70, 68, 132, 134)])
me_cylinder.materials.append(mat_plate)
me_cylinder.use_remesh_preserve_volume = False
me_cylinder.use_remesh_preserve_attributes = False
me_cylinder.use_mirror_vertex_groups = False
me_cylinder.update()
me_cube_002 = bpy.data.meshes.new('Cube.002')
me_cube_002.from_pydata([(-1.0, -1.0, -1.0), (-1.0, -1.0, 1.0), (-1.0, 1.0, -1.0), (-1.0, 1.0, 1.0), (1.0, -1.0, -1.0), (1.0, -1.0, 1.0), (1.0, 1.0, -1.0), (1.0, 1.0, 1.0)], [], [(0, 1, 3, 2), (2, 3, 7, 6), (6, 7, 5, 4), (4, 5, 1, 0), (2, 6, 4, 0), (7, 3, 1, 5)])
me_cube_002.materials.append(mat_chicken_001)
me_cube_002.use_remesh_preserve_volume = False
me_cube_002.use_remesh_preserve_attributes = False
me_cube_002.use_mirror_vertex_groups = False
me_cube_002.update()
me_cube_003 = bpy.data.meshes.new('Cube.003')
me_cube_003.from_pydata([(-1.0, -1.0, -1.0), (-1.0, -1.0, 1.0), (-1.0, 1.0, -1.0), (-1.0, 1.0, 1.0), (1.0, -1.0, -1.0), (1.0, -1.0, 1.0), (1.0, 1.0, -1.0), (1.0, 1.0, 1.0)], [], [(0, 1, 3, 2), (2, 3, 7, 6), (6, 7, 5, 4), (4, 5, 1, 0), (2, 6, 4, 0), (7, 3, 1, 5)])
me_cube_003.materials.append(mat_chicken_002)
me_cube_003.use_remesh_preserve_volume = False
me_cube_003.use_remesh_preserve_attributes = False
me_cube_003.use_mirror_vertex_groups = False
me_cube_003.update()
me_cube_004 = bpy.data.meshes.new('Cube.004')
me_cube_004.from_pydata([(-1.0, -1.0, -1.0), (-1.0, -1.0, 1.0), (-1.0, 1.0, -1.0), (-1.0, 1.0, 1.0), (1.0, -1.0, -1.0), (1.0, -1.0, 1.0), (1.0, 1.0, -1.0), (1.0, 1.0, 1.0)], [], [(0, 1, 3, 2), (2, 3, 7, 6), (6, 7, 5, 4), (4, 5, 1, 0), (2, 6, 4, 0), (7, 3, 1, 5)])
me_cube_004.materials.append(mat_chicken_003)
me_cube_004.use_remesh_preserve_volume = False
me_cube_004.use_remesh_preserve_attributes = False
me_cube_004.use_mirror_vertex_groups = False
me_cube_004.update()
me_cube_005 = bpy.data.meshes.new('Cube.005')
me_cube_005.from_pydata([(-1.0, -1.0, -1.0), (-1.0, -1.0, 1.0), (-1.0, 1.0, -1.0), (-1.0, 1.0, 1.0), (1.0, -1.0, -1.0), (1.0, -1.0, 1.0), (1.0, 1.0, -1.0), (1.0, 1.0, 1.0)], [], [(0, 1, 3, 2), (2, 3, 7, 6), (6, 7, 5, 4), (4, 5, 1, 0), (2, 6, 4, 0), (7, 3, 1, 5)])
me_cube_005.materials.append(mat_chicken_004)
me_cube_005.use_remesh_preserve_volume = False
me_cube_005.use_remesh_preserve_attributes = False
me_cube_005.use_mirror_vertex_groups = False
me_cube_005.update()

# ---- objects
ob_sphere_001 = bpy.data.objects.new('Sphere.001', me_sphere_001)
ob_cube = bpy.data.objects.new('Cube', me_cube_001)
ob_sphere = bpy.data.objects.new('Sphere', me_sphere)
ob_cylinder = bpy.data.objects.new('Cylinder', me_cylinder)
ob_lamp = bpy.data.objects.new('Lamp', light_lamp)
ob_camera = bpy.data.objects.new('Camera', cam_camera)
ob_cube_001 = bpy.data.objects.new('Cube.001', me_cube_002)
ob_cube_002 = bpy.data.objects.new('Cube.002', me_cube_003)
ob_cube_003 = bpy.data.objects.new('Cube.003', me_cube_004)
ob_cube_004 = bpy.data.objects.new('Cube.004', me_cube_005)

# ---- transforms, parenting, visibility, modifiers, constraints
ob_sphere_001.location = (-1.062, 0.1392, 0.0)
ob_sphere_001.scale = (0.75, 0.5, 0.5)
ob_sphere_001.lineart.crease_threshold = 0.0
ob_cube.location = (-0.8295, 0.7134, 0.2535)
ob_cube.rotation_euler = (0.0, -0.1833, -0.03665)
ob_cube.scale = (0.6, 0.1, 0.1)
ob_cube.lineart.crease_threshold = 0.0
ob_sphere.location = (0.7, 0.4222, 0.0)
ob_sphere.scale = (1.1, 1.0, 1.2)
ob_sphere.lineart.crease_threshold = 0.0
ob_cylinder.location = (0.02698, -0.04738, 0.0)
ob_cylinder.scale = (2.0, 1.5, 0.05)
ob_cylinder.lineart.crease_threshold = 0.0
ob_lamp.location = (4.076, 1.005, 5.904)
ob_lamp.rotation_euler = (0.6503, 0.05522, 1.866)
ob_lamp.lock_rotations_4d = False
ob_lamp.empty_display_type = 'ARROWS'
ob_lamp.color = (0.0, 0.0, 0.0, 0.0)
ob_lamp.hide_viewport = True
ob_lamp.lineart.crease_threshold = 0.0
ob_camera.location = (7.481, -6.508, 5.344)
ob_camera.rotation_euler = (1.109, 0.0, 0.8149)
ob_camera.lock_rotations_4d = False
ob_camera.empty_display_type = 'ARROWS'
ob_camera.color = (0.0, 0.0, 0.0, 0.0)
ob_camera.hide_viewport = True
ob_camera.display_type = 'WIRE'
ob_camera.lineart.crease_threshold = 0.0
ob_cube_001.location = (-0.8814, 0.4474, 0.2538)
ob_cube_001.rotation_euler = (0.0, -0.1815, 0.0)
ob_cube_001.scale = (0.6, 0.1, 0.1)
ob_cube_001.lineart.crease_threshold = 0.0
ob_cube_002.location = (-0.9872, 0.1646, 0.1875)
ob_cube_002.rotation_euler = (-0.1431, 0.0, 0.04014)
ob_cube_002.scale = (0.6, 0.1, 0.1)
ob_cube_002.lineart.crease_threshold = 0.0
ob_cube_003.location = (-0.7331, 0.9873, 0.1955)
ob_cube_003.rotation_euler = (0.08901, -0.08552, 0.0)
ob_cube_003.scale = (0.6, 0.1, 0.1)
ob_cube_003.lineart.crease_threshold = 0.0
ob_cube_004.location = (-0.7198, -0.1028, 0.1875)
ob_cube_004.rotation_euler = (0.03142, -0.1449, 0.04712)
ob_cube_004.scale = (0.6, 0.1, 0.1)
ob_cube_004.lineart.crease_threshold = 0.0

# ---- collection membership
col_collection_1.objects.link(ob_sphere_001)
col_collection_1.objects.link(ob_cube)
col_collection_1.objects.link(ob_sphere)
col_collection_1.objects.link(ob_cylinder)
col_collection_1.objects.link(ob_lamp)
col_collection_1.objects.link(ob_camera)
col_collection_1.objects.link(ob_cube_001)
col_collection_1.objects.link(ob_cube_002)
col_collection_1.objects.link(ob_cube_003)
col_collection_1.objects.link(ob_cube_004)

# ---- scene / render settings (as saved in the file)
scene.camera = ob_camera
scene.frame_start = 1; scene.frame_end = 250; scene.frame_set(1)
scene.render.engine = 'BLENDER_EEVEE_NEXT'
scene.render.resolution_percentage = 50
scene.render.dither_intensity = 0.0
scene.cycles.use_denoising = False
scene.cycles.samples = 128
scene.cycles.sampling_pattern = 'TABULATED_SOBOL'
scene.cycles.use_adaptive_sampling = False
scene.cycles.use_light_tree = False
scene.cycles.blur_glossy = 0.0
scene.cycles.sample_clamp_indirect = 0.0
scene.view_settings.view_transform = 'Standard'
bpy.context.view_layer.update()
